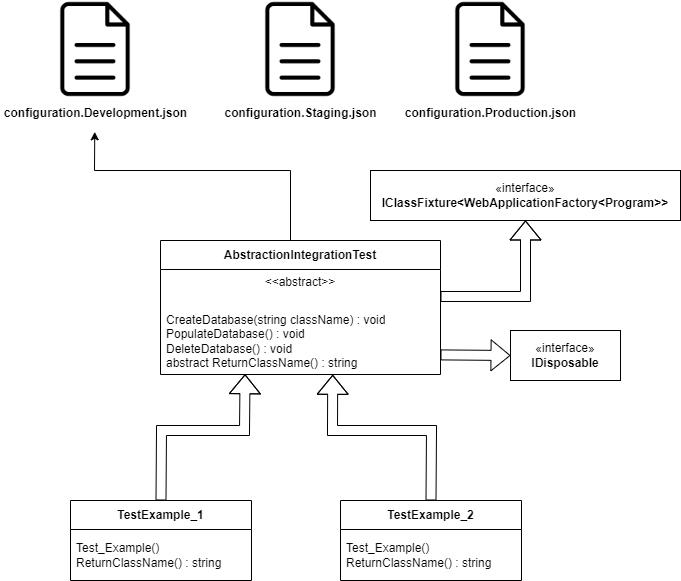

The diagram above was exported from draw.io. Its source (the exported page's mxGraphModel, read from the mxfile embedded in the PNG):
<mxGraphModel dx="1434" dy="824" grid="1" gridSize="10" guides="1" tooltips="1" connect="1" arrows="1" fold="1" page="1" pageScale="1" pageWidth="850" pageHeight="1100" math="0" shadow="0">
  <root>
    <mxCell id="0" />
    <mxCell id="1" parent="0" />
    <mxCell id="q1fSS1_vzEHNNbnZGEBF-1" value="" style="shape=image;html=1;verticalAlign=top;verticalLabelPosition=bottom;labelBackgroundColor=#ffffff;imageAspect=0;aspect=fixed;image=https://cdn4.iconfinder.com/data/icons/48-bubbles/48/12.File-128.png" vertex="1" parent="1">
      <mxGeometry x="76" y="110" width="98" height="98" as="geometry" />
    </mxCell>
    <mxCell id="q1fSS1_vzEHNNbnZGEBF-2" value="configuration.Development.json" style="text;html=1;align=center;verticalAlign=middle;resizable=0;points=[];autosize=1;strokeColor=none;fillColor=none;fontStyle=1" vertex="1" parent="1">
      <mxGeometry x="30" y="208" width="190" height="30" as="geometry" />
    </mxCell>
    <mxCell id="q1fSS1_vzEHNNbnZGEBF-3" value="" style="shape=image;html=1;verticalAlign=top;verticalLabelPosition=bottom;labelBackgroundColor=#ffffff;imageAspect=0;aspect=fixed;image=https://cdn4.iconfinder.com/data/icons/48-bubbles/48/12.File-128.png" vertex="1" parent="1">
      <mxGeometry x="281" y="110" width="98" height="98" as="geometry" />
    </mxCell>
    <mxCell id="q1fSS1_vzEHNNbnZGEBF-4" value="configuration.Staging.json" style="text;html=1;align=center;verticalAlign=middle;resizable=0;points=[];autosize=1;strokeColor=none;fillColor=none;fontStyle=1" vertex="1" parent="1">
      <mxGeometry x="250" y="208" width="160" height="30" as="geometry" />
    </mxCell>
    <mxCell id="q1fSS1_vzEHNNbnZGEBF-5" value="" style="shape=image;html=1;verticalAlign=top;verticalLabelPosition=bottom;labelBackgroundColor=#ffffff;imageAspect=0;aspect=fixed;image=https://cdn4.iconfinder.com/data/icons/48-bubbles/48/12.File-128.png" vertex="1" parent="1">
      <mxGeometry x="471" y="110" width="98" height="98" as="geometry" />
    </mxCell>
    <mxCell id="q1fSS1_vzEHNNbnZGEBF-6" value="configuration.Production.json" style="text;html=1;align=center;verticalAlign=middle;resizable=0;points=[];autosize=1;strokeColor=none;fillColor=none;fontStyle=1" vertex="1" parent="1">
      <mxGeometry x="430" y="208" width="180" height="30" as="geometry" />
    </mxCell>
    <mxCell id="q1fSS1_vzEHNNbnZGEBF-7" value="AbstractionIntegrationTest" style="swimlane;fontStyle=1;align=center;verticalAlign=middle;childLayout=stackLayout;horizontal=1;startSize=29;horizontalStack=0;resizeParent=1;resizeParentMax=0;resizeLast=0;collapsible=0;marginBottom=0;html=1;whiteSpace=wrap;" vertex="1" parent="1">
      <mxGeometry x="190" y="350" width="280" height="134" as="geometry" />
    </mxCell>
    <mxCell id="q1fSS1_vzEHNNbnZGEBF-8" value="&amp;lt;&amp;lt;abstract&amp;gt;&amp;gt;" style="text;html=1;strokeColor=none;fillColor=none;align=center;verticalAlign=middle;spacingLeft=4;spacingRight=4;overflow=hidden;rotatable=0;points=[[0,0.5],[1,0.5]];portConstraint=eastwest;whiteSpace=wrap;" vertex="1" parent="q1fSS1_vzEHNNbnZGEBF-7">
      <mxGeometry y="29" width="280" height="25" as="geometry" />
    </mxCell>
    <mxCell id="q1fSS1_vzEHNNbnZGEBF-9" value="&lt;div&gt;&lt;br&gt;&lt;/div&gt;&lt;div&gt;&lt;span style=&quot;background-color: initial;&quot;&gt;CreateDatabase(string className) : void&lt;/span&gt;&lt;br&gt;&lt;/div&gt;&lt;div&gt;PopulateDatabase() : void&lt;/div&gt;&lt;div&gt;DeleteDatabase() : void&lt;/div&gt;&lt;div&gt;abstract ReturnClassName() : string&lt;/div&gt;" style="text;html=1;strokeColor=none;fillColor=none;align=left;verticalAlign=middle;spacingLeft=4;spacingRight=4;overflow=hidden;rotatable=0;points=[[0,0.5],[1,0.5]];portConstraint=eastwest;whiteSpace=wrap;" vertex="1" parent="q1fSS1_vzEHNNbnZGEBF-7">
      <mxGeometry y="54" width="280" height="80" as="geometry" />
    </mxCell>
    <mxCell id="q1fSS1_vzEHNNbnZGEBF-10" value="«interface»&lt;br&gt;&lt;b&gt;IClassFixture&amp;lt;WebApplicationFactory&amp;lt;Program&amp;gt;&amp;gt;&lt;/b&gt;" style="html=1;whiteSpace=wrap;" vertex="1" parent="1">
      <mxGeometry x="400" y="280" width="310" height="50" as="geometry" />
    </mxCell>
    <mxCell id="q1fSS1_vzEHNNbnZGEBF-11" value="«interface»&lt;br&gt;&lt;b&gt;IDisposable&lt;/b&gt;" style="html=1;whiteSpace=wrap;" vertex="1" parent="1">
      <mxGeometry x="540" y="440" width="110" height="50" as="geometry" />
    </mxCell>
    <mxCell id="q1fSS1_vzEHNNbnZGEBF-12" value="TestExample_1" style="swimlane;fontStyle=1;align=center;verticalAlign=middle;childLayout=stackLayout;horizontal=1;startSize=29;horizontalStack=0;resizeParent=1;resizeParentMax=0;resizeLast=0;collapsible=0;marginBottom=0;html=1;whiteSpace=wrap;" vertex="1" parent="1">
      <mxGeometry x="100" y="610" width="181" height="80" as="geometry" />
    </mxCell>
    <mxCell id="q1fSS1_vzEHNNbnZGEBF-14" value="Test_Example()&lt;div&gt;ReturnClassName() : string&lt;/div&gt;" style="text;html=1;strokeColor=none;fillColor=none;align=left;verticalAlign=middle;spacingLeft=4;spacingRight=4;overflow=hidden;rotatable=0;points=[[0,0.5],[1,0.5]];portConstraint=eastwest;whiteSpace=wrap;" vertex="1" parent="q1fSS1_vzEHNNbnZGEBF-12">
      <mxGeometry y="29" width="181" height="51" as="geometry" />
    </mxCell>
    <mxCell id="q1fSS1_vzEHNNbnZGEBF-18" value="TestExample_2" style="swimlane;fontStyle=1;align=center;verticalAlign=middle;childLayout=stackLayout;horizontal=1;startSize=29;horizontalStack=0;resizeParent=1;resizeParentMax=0;resizeLast=0;collapsible=0;marginBottom=0;html=1;whiteSpace=wrap;" vertex="1" parent="1">
      <mxGeometry x="370" y="610" width="181" height="80" as="geometry" />
    </mxCell>
    <mxCell id="q1fSS1_vzEHNNbnZGEBF-19" value="Test_Example()&lt;div&gt;ReturnClassName() : string&lt;/div&gt;" style="text;html=1;strokeColor=none;fillColor=none;align=left;verticalAlign=middle;spacingLeft=4;spacingRight=4;overflow=hidden;rotatable=0;points=[[0,0.5],[1,0.5]];portConstraint=eastwest;whiteSpace=wrap;" vertex="1" parent="q1fSS1_vzEHNNbnZGEBF-18">
      <mxGeometry y="29" width="181" height="51" as="geometry" />
    </mxCell>
    <mxCell id="q1fSS1_vzEHNNbnZGEBF-20" value="" style="shape=flexArrow;endArrow=classic;html=1;rounded=0;entryX=0;entryY=0.5;entryDx=0;entryDy=0;exitX=1;exitY=0.755;exitDx=0;exitDy=0;exitPerimeter=0;" edge="1" parent="1" source="q1fSS1_vzEHNNbnZGEBF-9" target="q1fSS1_vzEHNNbnZGEBF-11">
      <mxGeometry width="50" height="50" relative="1" as="geometry">
        <mxPoint x="460" y="530" as="sourcePoint" />
        <mxPoint x="510" y="480" as="targetPoint" />
      </mxGeometry>
    </mxCell>
    <mxCell id="q1fSS1_vzEHNNbnZGEBF-21" value="" style="shape=flexArrow;endArrow=classic;html=1;rounded=0;entryX=0.5;entryY=1;entryDx=0;entryDy=0;" edge="1" parent="1" target="q1fSS1_vzEHNNbnZGEBF-10">
      <mxGeometry width="50" height="50" relative="1" as="geometry">
        <mxPoint x="470" y="406" as="sourcePoint" />
        <mxPoint x="600" y="360" as="targetPoint" />
        <Array as="points">
          <mxPoint x="555" y="406" />
        </Array>
      </mxGeometry>
    </mxCell>
    <mxCell id="q1fSS1_vzEHNNbnZGEBF-22" value="" style="endArrow=classic;html=1;rounded=0;entryX=0.496;entryY=1.111;entryDx=0;entryDy=0;entryPerimeter=0;" edge="1" parent="1" target="q1fSS1_vzEHNNbnZGEBF-2">
      <mxGeometry width="50" height="50" relative="1" as="geometry">
        <mxPoint x="320" y="350" as="sourcePoint" />
        <mxPoint x="440" y="430" as="targetPoint" />
        <Array as="points">
          <mxPoint x="320" y="280" />
          <mxPoint x="124" y="280" />
        </Array>
      </mxGeometry>
    </mxCell>
    <mxCell id="q1fSS1_vzEHNNbnZGEBF-23" value="" style="shape=flexArrow;endArrow=classic;html=1;rounded=0;entryX=0.302;entryY=0.997;entryDx=0;entryDy=0;entryPerimeter=0;exitX=0.5;exitY=0;exitDx=0;exitDy=0;" edge="1" parent="1" source="q1fSS1_vzEHNNbnZGEBF-12" target="q1fSS1_vzEHNNbnZGEBF-9">
      <mxGeometry width="50" height="50" relative="1" as="geometry">
        <mxPoint x="160" y="530" as="sourcePoint" />
        <mxPoint x="440" y="430" as="targetPoint" />
        <Array as="points">
          <mxPoint x="191" y="540" />
          <mxPoint x="274" y="540" />
        </Array>
      </mxGeometry>
    </mxCell>
    <mxCell id="q1fSS1_vzEHNNbnZGEBF-24" value="" style="shape=flexArrow;endArrow=classic;html=1;rounded=0;entryX=0.615;entryY=1.004;entryDx=0;entryDy=0;entryPerimeter=0;exitX=0.5;exitY=0;exitDx=0;exitDy=0;" edge="1" parent="1" source="q1fSS1_vzEHNNbnZGEBF-18" target="q1fSS1_vzEHNNbnZGEBF-9">
      <mxGeometry width="50" height="50" relative="1" as="geometry">
        <mxPoint x="390" y="480" as="sourcePoint" />
        <mxPoint x="440" y="430" as="targetPoint" />
        <Array as="points">
          <mxPoint x="461" y="540" />
          <mxPoint x="362" y="540" />
        </Array>
      </mxGeometry>
    </mxCell>
  </root>
</mxGraphModel>